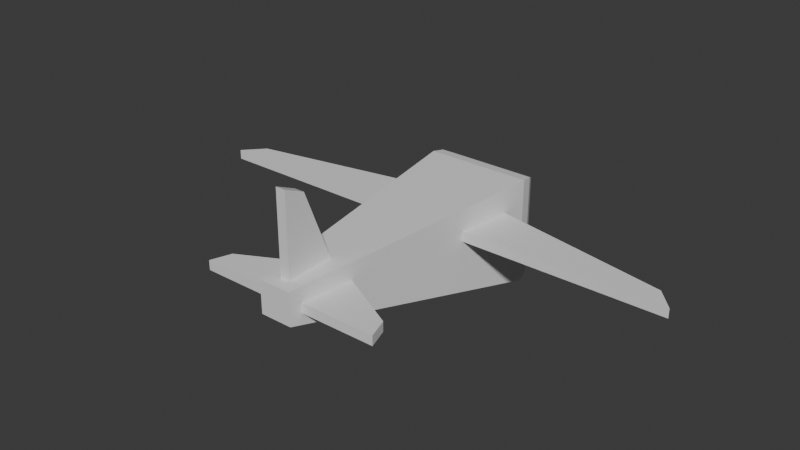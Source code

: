 # Source: plane.blend  (saved by Blender 4.0.36; exported with 4.5.12 LTS)
import bpy
from mathutils import Matrix  # noqa: F401  (used for matrix-valued properties, if any)

bpy.ops.wm.read_factory_settings(use_empty=True)
scene = bpy.context.scene
scene.name = 'Scene'

# ---- collections
col_collection = bpy.data.collections.new('Collection'); scene.collection.children.link(col_collection)

# ---- materials (node trees are filled in below, after node groups)
mat_material = bpy.data.materials.new('Material')
mat_material.alpha_threshold = 0.0
mat_material.use_transparent_shadow = False
mat_material.roughness = 0.5
mat_material.line_color = (0.0, 0.0, 0.0, 1.0)

# ---- material node trees
mat_material.use_nodes = True; mat_material.node_tree.nodes.clear()
_N = mat_material.node_tree.nodes; _L = mat_material.node_tree.links
n0 = _N.new('ShaderNodeOutputMaterial'); n0.name = 'Material Output'; n0.location = (300, 300)
n1 = _N.new('ShaderNodeBsdfPrincipled'); n1.name = 'Principled BSDF'; n1.location = (10, 300)
n1.inputs[3].default_value = 1.45
_L.new(n1.outputs[0], n0.inputs[0])
n0.is_active_output = True

# ---- world
world_world = bpy.data.worlds.new('World'); scene.world = world_world
world_world.use_nodes = True; world_world.node_tree.nodes.clear()
_N = world_world.node_tree.nodes; _L = world_world.node_tree.links
n0 = _N.new('ShaderNodeOutputWorld'); n0.name = 'World Output'; n0.location = (300, 300)
n1 = _N.new('ShaderNodeBackground'); n1.name = 'Background'; n1.location = (10, 300)
n1.inputs[0].default_value = (0.05088, 0.05088, 0.05088, 1.0)
_L.new(n1.outputs[0], n0.inputs[0])
n0.is_active_output = True
world_world.color = (0.05088, 0.05088, 0.05088)
world_world.use_sun_shadow = False
world_world.sun_shadow_jitter_overblur = 0.0

# ---- meshes
me_cube = bpy.data.meshes.new('Cube')
me_cube.from_pydata([(-3.0, 0.31, 0.8063), (-3.0, 0.31, 0.1864), (-3.0, -0.31, 0.8063), (-3.0, -0.31, 0.1864), (2.237, 1.031, 1.031), (3.009, 0.2583, 0.2583), (2.475, 0.9929, 0.9929), (2.691, 0.8832, 0.8832), (2.861, 0.7123, 0.7123), (2.971, 0.497, 0.497), (3.009, 0.2583, -0.2583), (2.237, 1.031, -1.031), (2.971, 0.497, -0.497), (2.861, 0.7123, -0.7123), (2.691, 0.8832, -0.8832), (2.475, 0.9929, -0.9929), (3.009, -0.2583, 0.2583), (2.237, -1.031, 1.031), (2.971, -0.497, 0.497), (2.861, -0.7123, 0.7123), (2.691, -0.8832, 0.8832), (2.475, -0.9929, 0.9929), (3.009, -0.2583, -0.2583), (2.237, -1.031, -1.031), (2.971, -0.497, -0.497), (2.861, -0.7123, -0.7123), (2.691, -0.8832, -0.8832), (2.475, -0.9929, -0.9929), (-2.765, -0.09215, 0.3738), (-2.765, -0.09215, 2.374), (-2.765, 0.09215, 0.3738), (-2.765, 0.09215, 2.374), (-1.649, -0.09215, 0.3738), (-2.367, -0.09215, 2.197), (-1.649, 0.09215, 0.3738), (-2.367, 0.09215, 2.197), (-2.765, -0.2686, 0.3436), (-2.765, -1.781, 0.3436), (-2.765, -0.2686, 0.5279), (-2.765, -1.781, 0.5279), (-1.649, -0.2686, 0.3436), (-2.367, -1.648, 0.3436), (-1.649, -0.2686, 0.5279), (-2.367, -1.648, 0.5279), (-2.765, 0.2686, 0.3436), (-2.765, 1.781, 0.3436), (-2.765, 0.2686, 0.5279), (-2.765, 1.781, 0.5279), (-1.649, 0.2686, 0.3436), (-2.367, 1.648, 0.3436), (-1.649, 0.2686, 0.5279), (-2.367, 1.648, 0.5279), (0.7082, -0.7178, 0.3436), (0.7082, -4.76, 0.3436), (0.7082, -0.7178, 0.5279), (0.7082, -4.76, 0.5279), (1.824, -0.7178, 0.3436), (1.106, -4.403, 0.3436), (1.824, -0.7178, 0.5279), (1.106, -4.403, 0.5279), (0.7082, 0.7178, 0.3436), (0.7082, 4.76, 0.3437), (0.7082, 0.7178, 0.5279), (0.7082, 4.76, 0.5279), (1.824, 0.7178, 0.3436), (1.106, 4.403, 0.3437), (1.824, 0.7178, 0.5279), (1.106, 4.403, 0.5279)], [], [(1, 11, 23, 3), (3, 2, 0, 1), (23, 17, 2, 3), (4, 0, 2, 17), (10, 5, 16, 22), (5, 10, 12, 9), (9, 12, 13, 8), (8, 13, 14, 7), (7, 14, 15, 6), (6, 15, 11, 4), (17, 23, 27, 21), (21, 27, 26, 20), (20, 26, 25, 19), (19, 25, 24, 18), (18, 24, 22, 16), (4, 17, 21, 6), (6, 21, 20, 7), (7, 20, 19, 8), (8, 19, 18, 9), (9, 18, 16, 5), (23, 11, 15, 27), (27, 15, 14, 26), (26, 14, 13, 25), (25, 13, 12, 24), (24, 12, 10, 22), (1, 0, 4, 11), (28, 29, 31, 30), (30, 31, 35, 34), (34, 35, 33, 32), (32, 33, 29, 28), (30, 34, 32, 28), (35, 31, 29, 33), (36, 37, 39, 38), (38, 39, 43, 42), (42, 43, 41, 40), (40, 41, 37, 36), (38, 42, 40, 36), (43, 39, 37, 41), (44, 46, 47, 45), (46, 50, 51, 47), (50, 48, 49, 51), (48, 44, 45, 49), (46, 44, 48, 50), (51, 49, 45, 47), (52, 53, 55, 54), (54, 55, 59, 58), (58, 59, 57, 56), (56, 57, 53, 52), (54, 58, 56, 52), (59, 55, 53, 57), (60, 62, 63, 61), (62, 66, 67, 63), (66, 64, 65, 67), (64, 60, 61, 65), (62, 60, 64, 66), (67, 65, 61, 63)])
_uv = me_cube.uv_layers.new(name='UVMap')
_uv.uv.foreach_set('vector', [0.125, 0.5, 0.3438, 0.5, 0.3438, 0.75, 0.125, 0.75, 0.375, 0.0, 0.625, 0.0, 0.625, 0.25, 0.375, 0.25, 0.375, 0.7812, 0.625, 0.7812, 0.625, 1.0, 0.375, 1.0, 0.6562, 0.5, 0.875, 0.5, 0.875, 0.75, 0.6562, 0.75, 0.4687, 0.5937, 0.5313, 0.5937, 0.5313, 0.6563, 0.4687, 0.6563, 0.5313, 0.5937, 0.4687, 0.5937, 0.4397, 0.5647, 0.5603, 0.5647, 0.5603, 0.5647, 0.4397, 0.5647, 0.4136, 0.5386, 0.5864, 0.5386, 0.5864, 0.5386, 0.4136, 0.5386, 0.3929, 0.4871, 0.6071, 0.4871, 0.6071, 0.4871, 0.3929, 0.4871, 0.3796, 0.4784, 0.6204, 0.4784, 0.6204, 0.4784, 0.3796, 0.4784, 0.375, 0.4688, 0.625, 0.4688, 0.625, 0.7812, 0.375, 0.7812, 0.3796, 0.7716, 0.6204, 0.7716, 0.6204, 0.7716, 0.3796, 0.7716, 0.3929, 0.7629, 0.6071, 0.7629, 0.6071, 0.7629, 0.3929, 0.7629, 0.4136, 0.7114, 0.5864, 0.7114, 0.5864, 0.7114, 0.4136, 0.7114, 0.4397, 0.6853, 0.5603, 0.6853, 0.5603, 0.6853, 0.4397, 0.6853, 0.4687, 0.6563, 0.5313, 0.6563, 0.6562, 0.5, 0.6562, 0.75, 0.6466, 0.7454, 0.6466, 0.5046, 0.6466, 0.5046, 0.6466, 0.7454, 0.6379, 0.7321, 0.6379, 0.5179, 0.6379, 0.5179, 0.6379, 0.7321, 0.5864, 0.7114, 0.5864, 0.5386, 0.5864, 0.5386, 0.5864, 0.7114, 0.5603, 0.6853, 0.5603, 0.5647, 0.5603, 0.5647, 0.5603, 0.6853, 0.5313, 0.6563, 0.5313, 0.5937, 0.3438, 0.75, 0.3438, 0.5, 0.3534, 0.5046, 0.3534, 0.7454, 0.3534, 0.7454, 0.3534, 0.5046, 0.3621, 0.5179, 0.3621, 0.7321, 0.3621, 0.7321, 0.3621, 0.5179, 0.4136, 0.5386, 0.4136, 0.7114, 0.4136, 0.7114, 0.4136, 0.5386, 0.4397, 0.5647, 0.4397, 0.6853, 0.4397, 0.6853, 0.4397, 0.5647, 0.4687, 0.5937, 0.4687, 0.6563, 0.375, 0.25, 0.625, 0.25, 0.625, 0.4688, 0.375, 0.4688, 0.375, 0.0, 0.625, 0.0, 0.625, 0.25, 0.375, 0.25, 0.375, 0.25, 0.625, 0.25, 0.625, 0.5, 0.375, 0.5, 0.375, 0.5, 0.625, 0.5, 0.625, 0.75, 0.375, 0.75, 0.375, 0.75, 0.625, 0.75, 0.625, 1.0, 0.375, 1.0, 0.125, 0.5, 0.375, 0.5, 0.375, 0.75, 0.125, 0.75, 0.625, 0.5, 0.875, 0.5, 0.875, 0.75, 0.625, 0.75, 0.375, 0.0, 0.625, 0.0, 0.625, 0.25, 0.375, 0.25, 0.375, 0.25, 0.625, 0.25, 0.625, 0.5, 0.375, 0.5, 0.375, 0.5, 0.625, 0.5, 0.625, 0.75, 0.375, 0.75, 0.375, 0.75, 0.625, 0.75, 0.625, 1.0, 0.375, 1.0, 0.125, 0.5, 0.375, 0.5, 0.375, 0.75, 0.125, 0.75, 0.625, 0.5, 0.875, 0.5, 0.875, 0.75, 0.625, 0.75, 0.375, 0.0, 0.375, 0.25, 0.625, 0.25, 0.625, 0.0, 0.375, 0.25, 0.375, 0.5, 0.625, 0.5, 0.625, 0.25, 0.375, 0.5, 0.375, 0.75, 0.625, 0.75, 0.625, 0.5, 0.375, 0.75, 0.375, 1.0, 0.625, 1.0, 0.625, 0.75, 0.125, 0.5, 0.125, 0.75, 0.375, 0.75, 0.375, 0.5, 0.625, 0.5, 0.625, 0.75, 0.875, 0.75, 0.875, 0.5, 0.375, 0.0, 0.625, 0.0, 0.625, 0.25, 0.375, 0.25, 0.375, 0.25, 0.625, 0.25, 0.625, 0.5, 0.375, 0.5, 0.375, 0.5, 0.625, 0.5, 0.625, 0.75, 0.375, 0.75, 0.375, 0.75, 0.625, 0.75, 0.625, 1.0, 0.375, 1.0, 0.125, 0.5, 0.375, 0.5, 0.375, 0.75, 0.125, 0.75, 0.625, 0.5, 0.875, 0.5, 0.875, 0.75, 0.625, 0.75, 0.375, 0.0, 0.375, 0.25, 0.625, 0.25, 0.625, 0.0, 0.375, 0.25, 0.375, 0.5, 0.625, 0.5, 0.625, 0.25, 0.375, 0.5, 0.375, 0.75, 0.625, 0.75, 0.625, 0.5, 0.375, 0.75, 0.375, 1.0, 0.625, 1.0, 0.625, 0.75, 0.125, 0.5, 0.125, 0.75, 0.375, 0.75, 0.375, 0.5, 0.625, 0.5, 0.625, 0.75, 0.875, 0.75, 0.875, 0.5])
me_cube.materials.append(mat_material)
me_cube.use_mirror_vertex_groups = False
me_cube.update()

# ---- objects
ob_cube = bpy.data.objects.new('Cube', me_cube)

# ---- transforms, parenting, visibility, modifiers, constraints
ob_cube.location = (0.0, 0.0, 0.0)
ob_cube.rotation_euler = (0.0, -0.0, 1.571)
ob_cube.lock_rotations_4d = False
ob_cube.empty_display_type = 'ARROWS'
ob_cube.lineart.crease_threshold = 0.0

# ---- collection membership
col_collection.objects.link(ob_cube)

# ---- scene / render settings (as saved in the file)
scene.frame_start = 1; scene.frame_end = 250; scene.frame_set(1)
scene.render.engine = 'BLENDER_EEVEE_NEXT'
scene.cycles.sampling_pattern = 'TABULATED_SOBOL'
bpy.context.view_layer.update()

# ---- added for rendering (the .blend has no active camera and no usable light): camera, sun
cam_auto = bpy.data.cameras.new('AutoCamera')
cam_auto.lens = 50.0
cam_auto.sensor_width = 36.0
cam_auto.clip_end = 1000.0
ob_auto_camera = bpy.data.objects.new('AutoCamera', cam_auto)
scene.collection.objects.link(ob_auto_camera)
ob_auto_camera.location = (10.8815, -13.0533, 9.37675)
ob_auto_camera.rotation_euler = (1.09748, -7.21219e-08, 0.694738)
scene.camera = ob_auto_camera
light_auto_sun = bpy.data.lights.new('AutoSun', 'SUN')
light_auto_sun.energy = 3.0
light_auto_sun.angle = 0.0523599
ob_auto_sun = bpy.data.objects.new('AutoSun', light_auto_sun)
scene.collection.objects.link(ob_auto_sun)
ob_auto_sun.rotation_euler = (0.872665, 0.174533, 0.523599)
bpy.context.view_layer.update()
